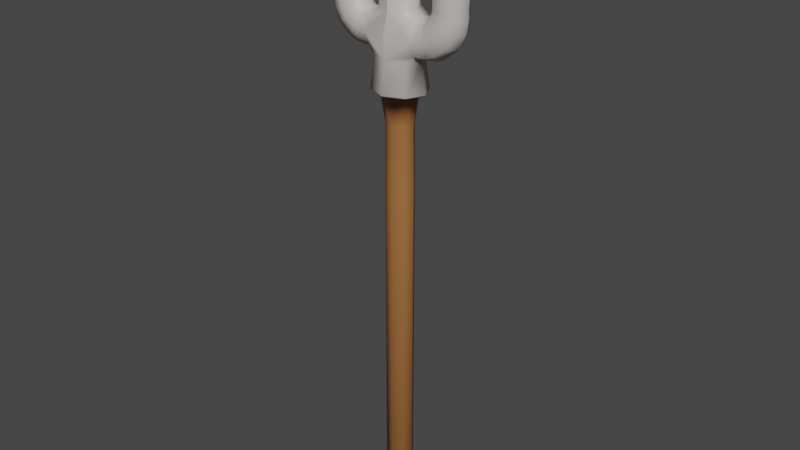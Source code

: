 # Source: pitchfork_lowpoly.blend  (saved by Blender 3.5.10; exported with 4.5.12 LTS)
import bpy
from mathutils import Matrix  # noqa: F401  (used for matrix-valued properties, if any)

bpy.ops.wm.read_factory_settings(use_empty=True)
scene = bpy.context.scene
scene.name = 'Scene'

# ---- collections
col_collection = bpy.data.collections.new('Collection'); scene.collection.children.link(col_collection)

# ---- materials (node trees are filled in below, after node groups)
mat_wooden = bpy.data.materials.new('Wooden')
mat_wooden.use_transparent_shadow = False
mat_metal = bpy.data.materials.new('Metal')
mat_metal.use_transparent_shadow = False

# ---- material node trees
mat_wooden.use_nodes = True; mat_wooden.node_tree.nodes.clear()
_N = mat_wooden.node_tree.nodes; _L = mat_wooden.node_tree.links
n0 = _N.new('ShaderNodeBsdfPrincipled'); n0.name = 'Principled BSDF'; n0.location = (10, 300)
n0.distribution = 'GGX'
n0.subsurface_method = 'RANDOM_WALK_SKIN'
n0.inputs[0].default_value = (0.3515, 0.1441, 0.04519, 1.0)
n0.inputs[3].default_value = 1.45
n0.inputs[27].default_value = (0.0, 0.0, 0.0, 1.0)
n0.inputs[28].default_value = 1.0
n1 = _N.new('ShaderNodeOutputMaterial'); n1.name = 'Material Output'; n1.location = (300, 300)
_L.new(n0.outputs[0], n1.inputs[0])
n1.is_active_output = True
mat_metal.use_nodes = True; mat_metal.node_tree.nodes.clear()
_N = mat_metal.node_tree.nodes; _L = mat_metal.node_tree.links
n0 = _N.new('ShaderNodeBsdfPrincipled'); n0.name = 'Principled BSDF'; n0.location = (10, 300)
n0.distribution = 'GGX'
n0.subsurface_method = 'RANDOM_WALK_SKIN'
n0.inputs[0].default_value = (0.5647, 0.521, 0.4969, 1.0)
n0.inputs[3].default_value = 1.45
n0.inputs[27].default_value = (0.0, 0.0, 0.0, 1.0)
n0.inputs[28].default_value = 1.0
n1 = _N.new('ShaderNodeOutputMaterial'); n1.name = 'Material Output'; n1.location = (300, 300)
_L.new(n0.outputs[0], n1.inputs[0])
n1.is_active_output = True

# ---- world
world_world = bpy.data.worlds.new('World'); scene.world = world_world
world_world.use_nodes = True; world_world.node_tree.nodes.clear()
_N = world_world.node_tree.nodes; _L = world_world.node_tree.links
n0 = _N.new('ShaderNodeOutputWorld'); n0.name = 'World Output'; n0.location = (300, 300)
n1 = _N.new('ShaderNodeBackground'); n1.name = 'Background'; n1.location = (10, 300)
n1.inputs[0].default_value = (0.05088, 0.05088, 0.05088, 1.0)
_L.new(n1.outputs[0], n0.inputs[0])
n0.is_active_output = True
world_world.color = (0.05088, 0.05088, 0.05088)
world_world.use_sun_shadow = False
world_world.sun_shadow_jitter_overblur = 0.0

# ---- meshes
me_circle = bpy.data.meshes.new('Circle')
me_circle.from_pydata([(2.044e-10, 0.6532, 0.0), (-0.5562, 0.4228, 0.0), (-0.7866, 1.579e-09, 0.0), (-0.5562, -0.4228, 0.0), (2.044e-10, -0.6532, 0.0), (0.0, 0.9161, 1.791), (-0.7677, 0.5981, 1.791), (-1.086, 0.0, 1.791), (-0.7677, -0.5981, 1.791), (0.0, -0.9161, 1.791), (7.107e-10, 0.6575, -21.5), (-0.5723, 0.4204, -21.5), (-0.8093, -4.585e-10, -21.5), (-0.5723, -0.4204, -21.5), (7.107e-10, -0.6575, -21.5), (7.107e-10, 0.3256, -21.73), (-0.3376, 0.1858, -21.73), (-0.4775, -4.585e-10, -21.73), (-0.3376, -0.1858, -21.73), (7.107e-10, -0.3256, -21.73), (4.046e-09, -4.585e-10, -21.83), (5.415e-10, -1.238, 1.574), (-0.995, -0.8254, 1.574), (-1.407, -5.243e-09, 1.574), (-0.995, 0.8254, 1.574), (5.415e-10, 1.238, 1.574), (4.99e-10, -1.127, 3.272), (-0.9169, -0.7473, 3.272), (-1.298, 2.284e-07, 3.321), (-0.9169, 0.7473, 3.272), (4.99e-10, 1.127, 3.272), (-2.129, -0.8856, 4.509), (-2.532, -0.8856, 4.834), (-3.147, 0.6262, 4.434), (-3.454, 0.5992, 5.095), (-2.116, -0.5992, 5.482), (-3.685, 1.847e-08, 4.893), (-1.992, -0.6262, 5.318), (-2.517, 0.6262, 3.886), (-2.155, 0.5992, 5.584), (-2.872, -0.7868, 5.657), (-3.416, -0.5992, 4.994), (-2.766, -0.8474, 5.238), (-2.242, 0.5563, 5.828), (-2.804, 0.8474, 5.34), (-3.512, -0.5563, 5.587), (-2.883, 0.7868, 5.757), (-2.231, -0.5563, 5.728), (-3.778, -8.322e-09, 5.557), (-3.524, 0.5563, 5.687), (-1.966, -8.322e-09, 5.757), (-3.072, -0.6262, 4.349), (-2.068, 0.6262, 5.402), (-1.847, -4.549e-08, 5.583), (-1.768, -3.671e-08, 5.519), (-2.608, 0.8856, 4.918), (-3.295, 1.172e-07, 4.148), (1.565e-10, 1.323, 1.669), (-1.064, 0.8821, 1.669), (-1.505, -5.608e-09, 1.669), (-1.064, -0.8821, 1.669), (1.565e-10, -1.323, 1.669), (-2.876, 0.7648, 5.998), (-3.503, 0.5408, 5.998), (-3.762, -1.03e-08, 5.9), (-3.503, -0.5408, 5.9), (-2.876, -0.7648, 5.9), (-2.25, -0.5408, 5.9), (-1.99, -1.03e-08, 5.9), (-2.25, 0.5408, 5.998), (-3.008, 0.8239, 8.954), (-3.683, 0.5826, 8.954), (-3.963, -1.11e-08, 8.841), (-3.683, -0.5826, 8.841), (-3.008, -0.8239, 8.841), (-2.334, -0.5826, 8.841), (-2.054, -1.11e-08, 8.841), (-2.334, 0.5826, 8.954), (-3.008, 0.7002, 9.832), (-3.582, 0.4951, 9.832), (-3.82, -9.622e-09, 9.719), (-3.582, -0.4951, 9.719), (-3.008, -0.7002, 9.719), (-2.435, -0.4951, 9.719), (-2.197, -9.622e-09, 9.719), (-2.435, 0.4951, 9.832), (-3.008, 0.5263, 10.46), (-3.44, 0.3721, 10.46), (-3.618, -9.829e-09, 10.35), (-3.44, -0.3721, 10.35), (-3.008, -0.5263, 10.35), (-2.577, -0.3721, 10.35), (-2.399, -9.829e-09, 10.35), (-2.577, 0.3721, 10.46), (-3.008, 0.3279, 10.86), (-3.277, 0.2319, 10.86), (-3.388, -1.18e-08, 10.74), (-3.277, -0.2319, 10.74), (-3.008, -0.3279, 10.74), (-2.74, -0.2319, 10.74), (-2.629, -1.18e-08, 10.74), (-2.74, 0.2319, 10.86), (-3.008, -1.414e-08, 10.9), (0.01144, 0.8856, 5.671), (-0.7139, 0.6262, 5.671), (-1.014, -1.046e-08, 5.557), (-0.7139, -0.6262, 5.557), (0.01144, -0.8856, 5.557), (0.01144, 0.8239, 8.617), (-0.6634, 0.5826, 8.617), (-0.9429, -1.11e-08, 8.504), (-0.6634, -0.5826, 8.504), (0.01144, -0.8239, 8.504), (0.01144, 0.7002, 9.495), (-0.5621, 0.4951, 9.495), (-0.7997, -9.622e-09, 9.382), (-0.5621, -0.4951, 9.382), (0.01144, -0.7002, 9.382), (0.01144, 0.5263, 10.12), (-0.4196, 0.3721, 10.12), (-0.5982, -9.829e-09, 10.01), (-0.4196, -0.3721, 10.01), (0.01144, -0.5263, 10.01), (0.01144, 0.3279, 10.52), (-0.2572, 0.2319, 10.52), (-0.3684, -1.18e-08, 10.41), (-0.2572, -0.2319, 10.41), (0.01144, -0.3279, 10.41), (0.01144, -1.414e-08, 10.56), (-1.845, -0.6262, 5.176), (-2.413, -0.6262, 3.841), (-1.949, 0.6262, 5.221), (-1.727, -2.785e-08, 5.453), (-2.233, 0.8856, 4.553), (-2.53, 1.956e-07, 3.565), (-1.886, -0.8856, 4.404), (-2.136, 0.6262, 3.714), (-1.748, -0.6262, 5.116), (-2.024, -0.6262, 3.692), (-1.86, 0.6262, 5.138), (-1.691, -2.228e-08, 5.411), (-1.998, 0.8856, 4.426), (-2.082, 2.182e-07, 3.397), (-1.296, -0.9862, 4.402), (-1.411, 0.6262, 3.622), (-1.295, -0.6262, 5.072), (-1.297, -0.6262, 3.622), (-1.408, 0.6262, 5.073), (-1.294, -1.711e-08, 5.373), (-1.41, 1.001, 4.4), (0.0264, -1.188, 4.4), (0.005113, 1.196, 4.398), (1.615e-09, 0.6739, -3.371), (1.615e-09, -0.6739, -3.371), (-0.5757, -0.4355, -3.371), (-0.8141, 1.615e-09, -3.371), (-0.5757, 0.4355, -3.371)], [], [(4, 9, 8, 3), (2, 7, 6, 1), (3, 8, 7, 2), (1, 6, 5, 0), (154, 13, 14, 153), (156, 11, 12, 155), (155, 12, 13, 154), (152, 10, 11, 156), (13, 18, 19, 14), (11, 16, 17, 12), (12, 17, 18, 13), (10, 15, 16, 11), (18, 20, 19), (16, 20, 17), (17, 20, 18), (15, 20, 16), (8, 22, 23, 7), (6, 24, 25, 5), (9, 21, 22, 8), (7, 23, 24, 6), (58, 29, 30, 57), (60, 27, 28, 59), (59, 28, 29, 58), (61, 26, 27, 60), (37, 32, 31, 129), (54, 37, 129, 132), (44, 39, 52, 55), (48, 49, 34, 36), (34, 44, 55, 33), (41, 36, 56, 51), (40, 45, 41, 42), (49, 46, 44, 34), (47, 40, 42, 35), (55, 52, 131, 133), (33, 55, 133, 38), (36, 34, 33, 56), (64, 63, 49, 48), (65, 64, 48, 45), (45, 48, 36, 41), (63, 62, 46, 49), (46, 43, 39, 44), (69, 68, 50, 43), (62, 69, 43, 46), (68, 67, 47, 50), (43, 50, 53, 39), (66, 65, 45, 40), (67, 66, 40, 47), (50, 47, 35, 53), (39, 53, 54, 52), (53, 35, 37, 54), (52, 54, 132, 131), (42, 41, 51, 32), (35, 42, 32, 37), (56, 33, 38, 134), (21, 61, 60, 22), (23, 59, 58, 24), (22, 60, 59, 23), (24, 58, 57, 25), (68, 69, 77, 76), (66, 67, 75, 74), (64, 65, 73, 72), (62, 63, 71, 70), (69, 62, 70, 77), (67, 68, 76, 75), (65, 66, 74, 73), (63, 64, 72, 71), (72, 73, 81, 80), (70, 71, 79, 78), (77, 70, 78, 85), (75, 76, 84, 83), (73, 74, 82, 81), (71, 72, 80, 79), (76, 77, 85, 84), (74, 75, 83, 82), (84, 85, 93, 92), (82, 83, 91, 90), (80, 81, 89, 88), (78, 79, 87, 86), (85, 78, 86, 93), (83, 84, 92, 91), (81, 82, 90, 89), (79, 80, 88, 87), (89, 90, 98, 97), (87, 88, 96, 95), (92, 93, 101, 100), (90, 91, 99, 98), (88, 89, 97, 96), (86, 87, 95, 94), (93, 86, 94, 101), (91, 92, 100, 99), (101, 94, 102), (99, 100, 102), (97, 98, 102), (95, 96, 102), (100, 101, 102), (98, 99, 102), (96, 97, 102), (94, 95, 102), (105, 106, 111, 110), (103, 104, 109, 108), (106, 107, 112, 111), (104, 105, 110, 109), (110, 111, 116, 115), (108, 109, 114, 113), (111, 112, 117, 116), (109, 110, 115, 114), (115, 116, 121, 120), (113, 114, 119, 118), (116, 117, 122, 121), (114, 115, 120, 119), (121, 122, 127, 126), (119, 120, 125, 124), (120, 121, 126, 125), (118, 119, 124, 123), (126, 127, 128), (124, 125, 128), (125, 126, 128), (123, 124, 128), (32, 51, 130, 31), (51, 56, 134, 130), (129, 31, 135, 137), (38, 133, 141, 136), (131, 132, 140, 139), (133, 131, 139, 141), (31, 130, 138, 135), (130, 134, 142, 138), (132, 129, 137, 140), (134, 38, 136, 142), (138, 142, 28, 146), (142, 136, 144, 28), (140, 137, 145, 148), (136, 141, 149, 144), (137, 135, 143, 145), (139, 140, 148, 147), (141, 139, 147, 149), (135, 138, 146, 143), (106, 105, 148, 145), (107, 106, 145, 143), (28, 27, 146), (26, 143, 146, 27), (150, 107, 143), (26, 150, 143), (105, 104, 147, 148), (104, 103, 149, 147), (29, 28, 144), (29, 144, 149, 30), (30, 149, 151), (151, 149, 103), (0, 152, 156, 1), (2, 155, 154, 3), (1, 156, 155, 2), (3, 154, 153, 4)])
me_circle.polygons.foreach_set('use_smooth', [True] * 152)
me_circle.polygons.foreach_set('material_index', [0, 0, 0, 0, 0, 0, 0, 0, 0, 0, 0, 0, 0, 0, 0, 0, 1, 1, 1, 1, 1, 1, 1, 1, 1, 1, 1, 1, 1, 1, 1, 1, 1, 1, 1, 1, 1, 1, 1, 1, 1, 1, 1, 1, 1, 1, 1, 1, 1, 1, 1, 1, 1, 1, 1, 1, 1, 1, 1, 1, 1, 1, 1, 1, 1, 1, 1, 1, 1, 1, 1, 1, 1, 1, 1, 1, 1, 1, 1, 1, 1, 1, 1, 1, 1, 1, 1, 1, 1, 1, 1, 1, 1, 1, 1, 1, 1, 1, 1, 1, 1, 1, 1, 1, 1, 1, 1, 1, 1, 1, 1, 1, 1, 1, 1, 1, 1, 1, 1, 1, 1, 1, 1, 1, 1, 1, 1, 1, 1, 1, 1, 1, 1, 1, 1, 1, 1, 1, 1, 1, 1, 1, 1, 1, 1, 1, 1, 1, 0, 0, 0, 0])
_uv = me_circle.uv_layers.new(name='UVMap')
_uv.uv.foreach_set('vector', [0.0, 0.0, 0.0, 0.0, 0.0, 0.0, 0.0, 0.0, 0.0, 0.0, 0.0, 0.0, 0.0, 0.0, 0.0, 0.0, 0.0, 0.0, 0.0, 0.0, 0.0, 0.0, 0.0, 0.0, 0.0, 0.0, 0.0, 0.0, 0.0, 0.0, 0.0, 0.0, 0.0, 0.0, 0.0, 0.0, 0.0, 0.0, 0.0, 0.0, 0.0, 0.0, 0.0, 0.0, 0.0, 0.0, 0.0, 0.0, 0.0, 0.0, 0.0, 0.0, 0.0, 0.0, 0.0, 0.0, 0.0, 0.0, 0.0, 0.0, 0.0, 0.0, 0.0, 0.0, 0.0, 0.0, 0.0, 0.0, 0.0, 0.0, 0.0, 0.0, 0.0, 0.0, 0.0, 0.0, 0.0, 0.0, 0.0, 0.0, 0.0, 0.0, 0.0, 0.0, 0.0, 0.0, 0.0, 0.0, 0.0, 0.0, 0.0, 0.0, 0.0, 0.0, 0.0, 0.0, 0.0, 0.0, 0.0, 0.0, 0.0, 0.0, 0.0, 0.0, 0.0, 0.0, 0.0, 0.0, 0.0, 0.0, 0.0, 0.0, 0.0, 0.0, 0.0, 0.0, 0.0, 0.0, 0.0, 0.0, 0.0, 0.0, 0.0, 0.0, 0.0, 0.0, 0.0, 0.0, 0.0, 0.0, 0.0, 0.0, 0.0, 0.0, 0.0, 0.0, 0.0, 0.0, 0.0, 0.0, 0.0, 0.0, 0.0, 0.0, 0.0, 0.0, 0.0, 0.0, 0.0, 0.0, 0.0, 0.0, 0.0, 0.0, 0.0, 0.0, 0.0, 0.0, 0.0, 0.0, 0.0, 0.0, 0.0, 0.0, 0.0, 0.0, 0.0, 0.0, 0.0, 0.0, 0.0, 0.0, 0.0, 0.0, 0.0, 0.0, 0.0, 0.0, 0.0, 0.0, 0.0, 0.0, 0.0, 0.0, 0.0, 0.0, 0.0, 0.0, 0.0, 0.0, 0.0, 0.0, 0.0, 0.0, 0.0, 0.0, 0.0, 0.0, 0.0, 0.0, 0.0, 0.0, 0.0, 0.0, 0.0, 0.0, 0.0, 0.0, 0.0, 0.0, 0.0, 0.0, 0.0, 0.0, 0.0, 0.0, 0.0, 0.0, 0.0, 0.0, 0.0, 0.0, 0.0, 0.0, 0.0, 0.0, 0.0, 0.0, 0.0, 0.0, 0.0, 0.0, 0.0, 0.0, 0.0, 0.0, 0.0, 0.0, 0.0, 0.0, 0.0, 0.0, 0.0, 0.0, 0.0, 0.0, 0.0, 0.0, 0.0, 0.0, 0.0, 0.0, 0.0, 0.0, 0.0, 0.0, 0.0, 0.0, 0.0, 0.0, 0.0, 0.0, 0.0, 0.0, 0.0, 0.0, 0.0, 0.0, 0.0, 0.0, 0.0, 0.0, 0.0, 0.0, 0.0, 0.0, 0.0, 0.0, 0.0, 0.0, 0.0, 0.0, 0.0, 0.0, 0.0, 0.0, 0.0, 0.0, 0.0, 0.0, 0.0, 0.0, 0.0, 0.0, 0.0, 0.0, 0.0, 0.0, 0.0, 0.0, 0.0, 0.0, 0.0, 0.0, 0.0, 0.0, 0.0, 0.0, 0.0, 0.0, 0.0, 0.0, 0.0, 0.0, 0.0, 0.0, 0.0, 0.0, 0.0, 0.0, 0.0, 0.0, 0.0, 0.0, 0.0, 0.0, 0.0, 0.0, 0.0, 0.0, 0.0, 0.0, 0.0, 0.0, 0.0, 0.0, 0.0, 0.0, 0.0, 0.0, 0.0, 0.0, 0.0, 0.0, 0.0, 0.0, 0.0, 0.0, 0.0, 0.0, 0.0, 0.0, 0.0, 0.0, 0.0, 0.0, 0.0, 0.0, 0.0, 0.0, 0.0, 0.0, 0.0, 0.0, 0.0, 0.0, 0.0, 0.0, 0.0, 0.0, 0.0, 0.0, 0.0, 0.0, 0.0, 0.0, 0.0, 0.0, 0.0, 0.0, 0.0, 0.0, 0.0, 0.0, 0.0, 0.0, 0.0, 0.0, 0.0, 0.0, 0.0, 0.0, 0.0, 0.0, 0.0, 0.0, 0.0, 0.0, 0.0, 0.0, 0.0, 0.0, 0.0, 0.0, 0.0, 0.0, 0.0, 0.0, 0.0, 0.0, 0.0, 0.0, 0.0, 0.0, 0.0, 0.0, 0.0, 0.0, 0.0, 0.0, 0.0, 0.0, 0.0, 0.0, 0.0, 0.0, 0.0, 0.0, 0.0, 0.0, 0.0, 0.0, 0.0, 0.0, 0.0, 0.0, 0.0, 0.0, 0.0, 0.0, 0.0, 0.0, 0.0, 0.0, 0.0, 0.0, 0.0, 0.0, 0.0, 0.0, 0.0, 0.0, 0.0, 0.0, 0.0, 0.0, 0.0, 0.0, 0.0, 0.0, 0.0, 0.0, 0.0, 0.0, 0.0, 0.0, 0.0, 0.0, 0.0, 0.0, 0.0, 0.0, 0.0, 0.0, 0.0, 0.0, 0.0, 0.0, 0.0, 0.0, 0.0, 0.0, 0.0, 0.0, 0.0, 0.0, 0.0, 0.0, 0.0, 0.0, 0.0, 0.0, 0.0, 0.0, 0.0, 0.0, 0.0, 0.0, 0.0, 0.0, 0.0, 0.0, 0.0, 0.0, 0.0, 0.0, 0.0, 0.0, 0.0, 0.0, 0.0, 0.0, 0.0, 0.0, 0.0, 0.0, 0.0, 0.0, 0.0, 0.0, 0.0, 0.0, 0.0, 0.0, 0.0, 0.0, 0.0, 0.0, 0.0, 0.0, 0.0, 0.0, 0.0, 0.0, 0.0, 0.0, 0.0, 0.0, 0.0, 0.0, 0.0, 0.0, 0.0, 0.0, 0.0, 0.0, 0.0, 0.0, 0.0, 0.0, 0.0, 0.0, 0.0, 0.0, 0.0, 0.0, 0.0, 0.0, 0.0, 0.0, 0.0, 0.0, 0.0, 0.0, 0.0, 0.0, 0.0, 0.0, 0.0, 0.0, 0.0, 0.0, 0.0, 0.0, 0.0, 0.0, 0.0, 0.0, 0.0, 0.0, 0.0, 0.0, 0.0, 0.0, 0.0, 0.0, 0.0, 0.0, 0.0, 0.0, 0.0, 0.0, 0.0, 0.0, 0.0, 0.0, 0.0, 0.0, 0.0, 0.0, 0.0, 0.0, 0.0, 0.0, 0.0, 0.0, 0.0, 0.0, 0.0, 0.0, 0.0, 0.0, 0.0, 0.0, 0.0, 0.0, 0.0, 0.0, 0.0, 0.0, 0.0, 0.0, 0.0, 0.0, 0.0, 0.0, 0.0, 0.0, 0.0, 0.0, 0.0, 0.0, 0.0, 0.0, 0.0, 0.0, 0.0, 0.0, 0.0, 0.0, 0.0, 0.0, 0.0, 0.0, 0.0, 0.0, 0.0, 0.0, 0.0, 0.0, 0.0, 0.0, 0.0, 0.0, 0.0, 0.0, 0.0, 0.0, 0.0, 0.0, 0.0, 0.0, 0.0, 0.0, 0.0, 0.0, 0.0, 0.0, 0.0, 0.0, 0.0, 0.0, 0.0, 0.0, 0.0, 0.0, 0.0, 0.0, 0.0, 0.0, 0.0, 0.0, 0.0, 0.0, 0.0, 0.0, 0.0, 0.0, 0.0, 0.0, 0.0, 0.0, 0.0, 0.0, 0.0, 0.0, 0.0, 0.0, 0.0, 0.0, 0.0, 0.0, 0.0, 0.0, 0.0, 0.0, 0.0, 0.0, 0.0, 0.0, 0.0, 0.0, 0.0, 0.0, 0.0, 0.0, 0.0, 0.0, 0.0, 0.0, 0.0, 0.0, 0.0, 0.0, 0.0, 0.0, 0.0, 0.0, 0.0, 0.0, 0.0, 0.0, 0.0, 0.0, 0.0, 0.0, 0.0, 0.0, 0.0, 0.0, 0.0, 0.0, 0.0, 0.0, 0.0, 0.0, 0.0, 0.0, 0.0, 0.0, 0.0, 0.0, 0.0, 0.0, 0.0, 0.0, 0.0, 0.0, 0.0, 0.0, 0.0, 0.0, 0.0, 0.0, 0.0, 0.0, 0.0, 0.0, 0.0, 0.0, 0.0, 0.0, 0.0, 0.0, 0.0, 0.0, 0.0, 0.0, 0.0, 0.0, 0.0, 0.0, 0.0, 0.0, 0.0, 0.0, 0.0, 0.0, 0.0, 0.0, 0.0, 0.0, 0.0, 0.0, 0.0, 0.0, 0.0, 0.0, 0.0, 0.0, 0.0, 0.0, 0.0, 0.0, 0.0, 0.0, 0.0, 0.0, 0.0, 0.0, 0.0, 0.0, 0.0, 0.0, 0.0, 0.0, 0.0, 0.0, 0.0, 0.0, 0.0, 0.0, 0.0, 0.0, 0.0, 0.0, 0.0, 0.0, 0.0, 0.0, 0.0, 0.0, 0.0, 0.0, 0.0, 0.0, 0.0, 0.0, 0.0, 0.0, 0.0, 0.0, 0.0, 0.0, 0.0, 0.0, 0.0, 0.0, 0.0, 0.0, 0.0, 0.0, 0.0, 0.0, 0.0, 0.0, 0.0, 0.0, 0.0, 0.0, 0.0, 0.0, 0.0, 0.0, 0.0, 0.0, 0.0, 0.0, 0.0, 0.0, 0.0, 0.0, 0.0, 0.0, 0.0, 0.0, 0.0, 0.0, 0.0, 0.0, 0.0, 0.0, 0.0, 0.0, 0.0, 0.0, 0.0, 0.0, 0.0, 0.0, 0.0, 0.0, 0.0, 0.0, 0.0, 0.0, 0.0, 0.0, 0.0, 0.0, 0.0, 0.0, 0.0, 0.0, 0.0, 0.0, 0.0, 0.0, 0.0, 0.0, 0.0, 0.0, 0.0, 0.0, 0.0, 0.0, 0.0, 0.0, 0.0, 0.0, 0.0, 0.0, 0.0, 0.0, 0.0, 0.0, 0.0, 0.0, 0.0, 0.0, 0.0, 0.0, 0.0, 0.0, 0.0, 0.0, 0.0, 0.0, 0.0, 0.0, 0.0, 0.0, 0.0, 0.0, 0.0, 0.0, 0.0, 0.0, 0.0, 0.0, 0.0, 0.0, 0.0, 0.0, 0.0, 0.0, 0.0, 0.0, 0.0, 0.0, 0.0, 0.0, 0.0, 0.0, 0.0, 0.0, 0.0, 0.0, 0.0, 0.0, 0.0, 0.0, 0.0, 0.0, 0.0, 0.0, 0.0, 0.0, 0.0, 0.0, 0.0, 0.0, 0.0, 0.0, 0.0, 0.0, 0.0, 0.0, 0.0, 0.0, 0.0, 0.0, 0.0, 0.0, 0.0, 0.0, 0.0, 0.0, 0.0, 0.0, 0.0, 0.0, 0.0, 0.0, 0.0, 0.0, 0.0, 0.0, 0.0, 0.0, 0.0, 0.0, 0.0, 0.0, 0.0, 0.0, 0.0, 0.0, 0.0, 0.0, 0.0, 0.0, 0.0, 0.0, 0.0, 0.0, 0.0, 0.0, 0.0, 0.0, 0.0, 0.0, 0.0, 0.0, 0.0, 0.0, 0.0, 0.0, 0.0, 0.0, 0.0, 0.0, 0.0, 0.0, 0.0, 0.0, 0.0, 0.0, 0.0, 0.0, 0.0, 0.0, 0.0, 0.0, 0.0, 0.0, 0.0, 0.0, 0.0, 0.0, 0.0, 0.0, 0.0, 0.0, 0.0, 0.0, 0.0, 0.0, 0.0, 0.0, 0.0, 0.0, 0.0, 0.0, 0.0, 0.0, 0.0, 0.0, 0.0, 0.0, 0.0, 0.0, 0.0, 0.0, 0.0, 0.0, 0.0, 0.0, 0.0, 0.0, 0.0, 0.0, 0.0, 0.0, 0.0, 0.0, 0.0, 0.0, 0.0, 0.0, 0.0, 0.0, 0.0, 0.0, 0.0, 0.0, 0.0, 0.0, 0.0, 0.0, 0.0, 0.0, 0.0, 0.0, 0.0, 0.0, 0.0, 0.0, 0.0, 0.0, 0.0, 0.0, 0.0, 0.0, 0.0, 0.0, 0.0, 0.0, 0.0, 0.0, 0.0, 0.0, 0.0, 0.0, 0.0, 0.0, 0.0, 0.0, 0.0, 0.0, 0.0, 0.0, 0.0, 0.0, 0.0, 0.0, 0.0, 0.0, 0.0, 0.0, 0.0, 0.0, 0.0, 0.0, 0.0, 0.0, 0.0, 0.0, 0.0, 0.0, 0.0, 0.0, 0.0, 0.0, 0.0, 0.0, 0.0, 0.0, 0.0, 0.0, 0.0, 0.0])
me_circle.materials.append(mat_wooden)
me_circle.materials.append(mat_metal)
me_circle.update()

# ---- objects
ob_circle = bpy.data.objects.new('Circle', me_circle)

# ---- transforms, parenting, visibility, modifiers, constraints
ob_circle.location = (0.0, 0.0, 0.0)
ob_circle.scale = (0.05, 0.05, 0.05)
_m = ob_circle.modifiers.new('Mirror', 'MIRROR')
_m.use_clip = True

# ---- collection membership
col_collection.objects.link(ob_circle)

# ---- scene / render settings (as saved in the file)
scene.frame_start = 1; scene.frame_end = 250; scene.frame_set(1)
scene.render.engine = 'BLENDER_EEVEE_NEXT'
scene.cycles.sampling_pattern = 'TABULATED_SOBOL'
scene.view_settings.view_transform = 'Filmic'
bpy.context.view_layer.update()

# ---- added for rendering (the .blend has no active camera and no usable light): camera, sun
cam_auto = bpy.data.cameras.new('AutoCamera')
cam_auto.lens = 50.0
cam_auto.sensor_width = 36.0
cam_auto.clip_end = 1000.0
ob_auto_camera = bpy.data.objects.new('AutoCamera', cam_auto)
scene.collection.objects.link(ob_auto_camera)
ob_auto_camera.location = (1.56262, -1.87515, 0.976671)
ob_auto_camera.rotation_euler = (1.09748, -7.21219e-08, 0.694738)
scene.camera = ob_auto_camera
light_auto_sun = bpy.data.lights.new('AutoSun', 'SUN')
light_auto_sun.energy = 3.0
light_auto_sun.angle = 0.0523599
ob_auto_sun = bpy.data.objects.new('AutoSun', light_auto_sun)
scene.collection.objects.link(ob_auto_sun)
ob_auto_sun.rotation_euler = (0.872665, 0.174533, 0.523599)
bpy.context.view_layer.update()
